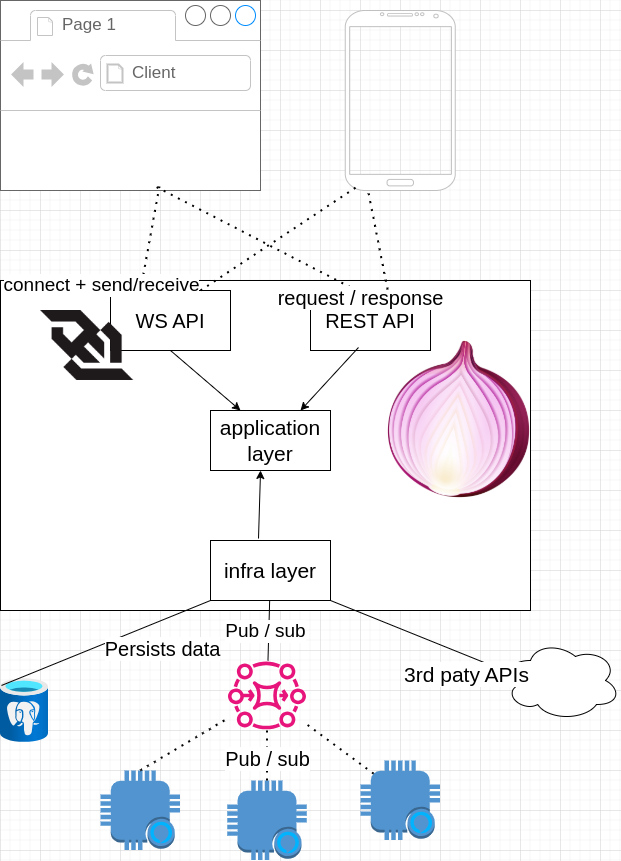

The diagram above was exported from draw.io. Its source (the exported page's mxGraphModel, read from the mxfile embedded in the PNG):
<mxGraphModel dx="1078" dy="1890" grid="1" gridSize="10" guides="1" tooltips="1" connect="1" arrows="1" fold="1" page="1" pageScale="1" pageWidth="850" pageHeight="1100" math="0" shadow="0">
  <root>
    <mxCell id="0" />
    <mxCell id="1" parent="0" />
    <mxCell id="0-57K18Mp1LHb9XH40JR-4" value="" style="rounded=0;whiteSpace=wrap;html=1;" parent="1" vertex="1">
      <mxGeometry x="120" y="70" width="530" height="330" as="geometry" />
    </mxCell>
    <mxCell id="8eyLRlcEQnwBMDzXGAl3-1" value="&lt;font style=&quot;font-size: 20px;&quot;&gt;WS API&lt;/font&gt;" style="rounded=0;whiteSpace=wrap;html=1;" parent="1" vertex="1">
      <mxGeometry x="230" y="80" width="120" height="60" as="geometry" />
    </mxCell>
    <mxCell id="8eyLRlcEQnwBMDzXGAl3-2" value="&lt;font style=&quot;font-size: 20px;&quot;&gt;REST API&lt;/font&gt;" style="rounded=0;whiteSpace=wrap;html=1;" parent="1" vertex="1">
      <mxGeometry x="430" y="80" width="120" height="60" as="geometry" />
    </mxCell>
    <mxCell id="8eyLRlcEQnwBMDzXGAl3-3" value="&lt;font style=&quot;font-size: 21px;&quot;&gt;application layer&lt;/font&gt;" style="rounded=0;whiteSpace=wrap;html=1;" parent="1" vertex="1">
      <mxGeometry x="330" y="200" width="120" height="60" as="geometry" />
    </mxCell>
    <mxCell id="8eyLRlcEQnwBMDzXGAl3-4" value="&lt;font style=&quot;font-size: 21px;&quot;&gt;infra layer&lt;/font&gt;" style="rounded=0;whiteSpace=wrap;html=1;" parent="1" vertex="1">
      <mxGeometry x="330" y="330" width="120" height="60" as="geometry" />
    </mxCell>
    <mxCell id="8eyLRlcEQnwBMDzXGAl3-5" value="" style="endArrow=classic;html=1;rounded=0;entryX=0.417;entryY=1;entryDx=0;entryDy=0;entryPerimeter=0;exitX=0.4;exitY=-0.033;exitDx=0;exitDy=0;exitPerimeter=0;" parent="1" source="8eyLRlcEQnwBMDzXGAl3-4" target="8eyLRlcEQnwBMDzXGAl3-3" edge="1">
      <mxGeometry width="50" height="50" relative="1" as="geometry">
        <mxPoint x="160" y="390" as="sourcePoint" />
        <mxPoint x="210" y="340" as="targetPoint" />
      </mxGeometry>
    </mxCell>
    <mxCell id="8eyLRlcEQnwBMDzXGAl3-6" value="" style="endArrow=classic;html=1;rounded=0;entryX=0.25;entryY=0;entryDx=0;entryDy=0;exitX=0.5;exitY=1;exitDx=0;exitDy=0;" parent="1" source="8eyLRlcEQnwBMDzXGAl3-1" target="8eyLRlcEQnwBMDzXGAl3-3" edge="1">
      <mxGeometry width="50" height="50" relative="1" as="geometry">
        <mxPoint x="140" y="300" as="sourcePoint" />
        <mxPoint x="190" y="250" as="targetPoint" />
      </mxGeometry>
    </mxCell>
    <mxCell id="8eyLRlcEQnwBMDzXGAl3-7" value="" style="endArrow=classic;html=1;rounded=0;exitX=0.4;exitY=0.95;exitDx=0;exitDy=0;exitPerimeter=0;entryX=0.75;entryY=0;entryDx=0;entryDy=0;" parent="1" source="8eyLRlcEQnwBMDzXGAl3-2" target="8eyLRlcEQnwBMDzXGAl3-3" edge="1">
      <mxGeometry width="50" height="50" relative="1" as="geometry">
        <mxPoint x="200" y="350" as="sourcePoint" />
        <mxPoint x="250" y="300" as="targetPoint" />
      </mxGeometry>
    </mxCell>
    <mxCell id="8eyLRlcEQnwBMDzXGAl3-9" value="" style="strokeWidth=1;shadow=0;dashed=0;align=center;html=1;shape=mxgraph.mockup.containers.browserWindow;rSize=0;strokeColor=#666666;strokeColor2=#008cff;strokeColor3=#c4c4c4;mainText=,;recursiveResize=0;" parent="1" vertex="1">
      <mxGeometry x="120" y="-210" width="195" height="190" as="geometry" />
    </mxCell>
    <mxCell id="8eyLRlcEQnwBMDzXGAl3-10" value="Page 1" style="strokeWidth=1;shadow=0;dashed=0;align=center;html=1;shape=mxgraph.mockup.containers.anchor;fontSize=17;fontColor=#666666;align=left;whiteSpace=wrap;" parent="8eyLRlcEQnwBMDzXGAl3-9" vertex="1">
      <mxGeometry x="60" y="12" width="110" height="26" as="geometry" />
    </mxCell>
    <mxCell id="8eyLRlcEQnwBMDzXGAl3-11" value="Client" style="strokeWidth=1;shadow=0;dashed=0;align=center;html=1;shape=mxgraph.mockup.containers.anchor;rSize=0;fontSize=17;fontColor=#666666;align=left;" parent="8eyLRlcEQnwBMDzXGAl3-9" vertex="1">
      <mxGeometry x="130" y="60" width="250" height="26" as="geometry" />
    </mxCell>
    <mxCell id="8eyLRlcEQnwBMDzXGAl3-12" value="" style="endArrow=none;dashed=1;html=1;dashPattern=1 3;strokeWidth=2;rounded=0;entryX=0.815;entryY=0.979;entryDx=0;entryDy=0;entryPerimeter=0;exitX=0.25;exitY=0;exitDx=0;exitDy=0;" parent="1" source="8eyLRlcEQnwBMDzXGAl3-1" target="8eyLRlcEQnwBMDzXGAl3-9" edge="1">
      <mxGeometry width="50" height="50" relative="1" as="geometry">
        <mxPoint x="60" y="190" as="sourcePoint" />
        <mxPoint x="110" y="140" as="targetPoint" />
      </mxGeometry>
    </mxCell>
    <mxCell id="8eyLRlcEQnwBMDzXGAl3-13" value="&lt;font style=&quot;font-size: 19px;&quot;&gt;connect + send/receive&lt;/font&gt;" style="edgeLabel;html=1;align=center;verticalAlign=middle;resizable=0;points=[];" parent="8eyLRlcEQnwBMDzXGAl3-12" connectable="0" vertex="1">
      <mxGeometry x="-0.1384" y="-3" relative="1" as="geometry">
        <mxPoint x="-51" y="39" as="offset" />
      </mxGeometry>
    </mxCell>
    <mxCell id="8eyLRlcEQnwBMDzXGAl3-20" value="" style="image;aspect=fixed;html=1;points=[];align=center;fontSize=12;image=img/lib/azure2/databases/Azure_Database_PostgreSQL_Server.svg;" parent="1" vertex="1">
      <mxGeometry x="120" y="468" width="48" height="64" as="geometry" />
    </mxCell>
    <mxCell id="8eyLRlcEQnwBMDzXGAl3-22" value="" style="endArrow=none;html=1;rounded=0;entryX=0;entryY=1;entryDx=0;entryDy=0;exitX=0.021;exitY=0.109;exitDx=0;exitDy=0;exitPerimeter=0;" parent="1" source="8eyLRlcEQnwBMDzXGAl3-20" target="8eyLRlcEQnwBMDzXGAl3-4" edge="1">
      <mxGeometry width="50" height="50" relative="1" as="geometry">
        <mxPoint x="310" y="520" as="sourcePoint" />
        <mxPoint x="360" y="470" as="targetPoint" />
      </mxGeometry>
    </mxCell>
    <mxCell id="8eyLRlcEQnwBMDzXGAl3-23" value="&lt;font style=&quot;font-size: 20px;&quot;&gt;Persists data&lt;/font&gt;" style="edgeLabel;html=1;align=center;verticalAlign=middle;resizable=0;points=[];" parent="8eyLRlcEQnwBMDzXGAl3-22" connectable="0" vertex="1">
      <mxGeometry x="0.3192" relative="1" as="geometry">
        <mxPoint x="22" y="19" as="offset" />
      </mxGeometry>
    </mxCell>
    <mxCell id="8eyLRlcEQnwBMDzXGAl3-24" value="" style="sketch=0;outlineConnect=0;fontColor=#232F3E;gradientColor=none;fillColor=#E7157B;strokeColor=none;dashed=0;verticalLabelPosition=bottom;verticalAlign=top;align=center;html=1;fontSize=12;fontStyle=0;aspect=fixed;pointerEvents=1;shape=mxgraph.aws4.mq_broker;" parent="1" vertex="1">
      <mxGeometry x="347.5" y="450" width="78" height="69" as="geometry" />
    </mxCell>
    <mxCell id="8eyLRlcEQnwBMDzXGAl3-26" value="" style="endArrow=none;html=1;rounded=0;" parent="1" source="8eyLRlcEQnwBMDzXGAl3-24" target="8eyLRlcEQnwBMDzXGAl3-4" edge="1">
      <mxGeometry width="50" height="50" relative="1" as="geometry">
        <mxPoint x="260" y="520" as="sourcePoint" />
        <mxPoint x="310" y="470" as="targetPoint" />
      </mxGeometry>
    </mxCell>
    <mxCell id="8eyLRlcEQnwBMDzXGAl3-27" value="&lt;font style=&quot;font-size: 19px;&quot;&gt;Pub / sub&lt;/font&gt;" style="edgeLabel;html=1;align=center;verticalAlign=middle;resizable=0;points=[];" parent="8eyLRlcEQnwBMDzXGAl3-26" connectable="0" vertex="1">
      <mxGeometry x="0.2915" y="-2" relative="1" as="geometry">
        <mxPoint x="-6" y="9" as="offset" />
      </mxGeometry>
    </mxCell>
    <mxCell id="8eyLRlcEQnwBMDzXGAl3-28" value="" style="endArrow=none;dashed=1;html=1;dashPattern=1 3;strokeWidth=2;rounded=0;entryX=0.795;entryY=0.979;entryDx=0;entryDy=0;entryPerimeter=0;exitX=0.45;exitY=0.067;exitDx=0;exitDy=0;exitPerimeter=0;" parent="1" source="8eyLRlcEQnwBMDzXGAl3-2" target="8eyLRlcEQnwBMDzXGAl3-9" edge="1">
      <mxGeometry width="50" height="50" relative="1" as="geometry">
        <mxPoint x="450" y="80" as="sourcePoint" />
        <mxPoint x="500" y="30" as="targetPoint" />
      </mxGeometry>
    </mxCell>
    <mxCell id="8eyLRlcEQnwBMDzXGAl3-29" value="&lt;font style=&quot;font-size: 20px;&quot;&gt;request / response&lt;/font&gt;" style="edgeLabel;html=1;align=center;verticalAlign=middle;resizable=0;points=[];" parent="8eyLRlcEQnwBMDzXGAl3-28" connectable="0" vertex="1">
      <mxGeometry x="0.2196" y="-2" relative="1" as="geometry">
        <mxPoint x="122" y="70" as="offset" />
      </mxGeometry>
    </mxCell>
    <mxCell id="8eyLRlcEQnwBMDzXGAl3-30" value="" style="ellipse;shape=cloud;whiteSpace=wrap;html=1;" parent="1" vertex="1">
      <mxGeometry x="620" y="430" width="120" height="80" as="geometry" />
    </mxCell>
    <mxCell id="8eyLRlcEQnwBMDzXGAl3-31" value="" style="endArrow=none;html=1;rounded=0;entryX=0.07;entryY=0.4;entryDx=0;entryDy=0;entryPerimeter=0;exitX=1;exitY=1;exitDx=0;exitDy=0;" parent="1" source="8eyLRlcEQnwBMDzXGAl3-4" target="8eyLRlcEQnwBMDzXGAl3-30" edge="1">
      <mxGeometry width="50" height="50" relative="1" as="geometry">
        <mxPoint x="500" y="430" as="sourcePoint" />
        <mxPoint x="550" y="380" as="targetPoint" />
      </mxGeometry>
    </mxCell>
    <mxCell id="8eyLRlcEQnwBMDzXGAl3-32" value="&lt;font style=&quot;font-size: 21px;&quot;&gt;3rd paty APIs&lt;/font&gt;" style="edgeLabel;html=1;align=center;verticalAlign=middle;resizable=0;points=[];" parent="8eyLRlcEQnwBMDzXGAl3-31" connectable="0" vertex="1">
      <mxGeometry x="-0.0023" relative="1" as="geometry">
        <mxPoint x="46" y="38" as="offset" />
      </mxGeometry>
    </mxCell>
    <mxCell id="8eyLRlcEQnwBMDzXGAl3-33" value="" style="outlineConnect=0;dashed=0;verticalLabelPosition=bottom;verticalAlign=top;align=center;html=1;shape=mxgraph.aws3.alexa_enabled_device;fillColor=#5294CF;gradientColor=none;" parent="1" vertex="1">
      <mxGeometry x="220" y="560" width="79.5" height="79.5" as="geometry" />
    </mxCell>
    <mxCell id="8eyLRlcEQnwBMDzXGAl3-34" value="" style="outlineConnect=0;dashed=0;verticalLabelPosition=bottom;verticalAlign=top;align=center;html=1;shape=mxgraph.aws3.alexa_enabled_device;fillColor=#5294CF;gradientColor=none;" parent="1" vertex="1">
      <mxGeometry x="346.75" y="570" width="79.5" height="79.5" as="geometry" />
    </mxCell>
    <mxCell id="8eyLRlcEQnwBMDzXGAl3-35" value="" style="outlineConnect=0;dashed=0;verticalLabelPosition=bottom;verticalAlign=top;align=center;html=1;shape=mxgraph.aws3.alexa_enabled_device;fillColor=#5294CF;gradientColor=none;" parent="1" vertex="1">
      <mxGeometry x="480" y="550" width="79.5" height="79.5" as="geometry" />
    </mxCell>
    <mxCell id="8eyLRlcEQnwBMDzXGAl3-36" value="" style="endArrow=none;dashed=1;html=1;dashPattern=1 3;strokeWidth=2;rounded=0;exitX=0.5;exitY=0;exitDx=0;exitDy=0;exitPerimeter=0;" parent="1" source="8eyLRlcEQnwBMDzXGAl3-33" target="8eyLRlcEQnwBMDzXGAl3-24" edge="1">
      <mxGeometry width="50" height="50" relative="1" as="geometry">
        <mxPoint x="190" y="670" as="sourcePoint" />
        <mxPoint x="240" y="620" as="targetPoint" />
      </mxGeometry>
    </mxCell>
    <mxCell id="8eyLRlcEQnwBMDzXGAl3-37" value="" style="endArrow=none;dashed=1;html=1;dashPattern=1 3;strokeWidth=2;rounded=0;exitX=0.5;exitY=0;exitDx=0;exitDy=0;exitPerimeter=0;" parent="1" source="8eyLRlcEQnwBMDzXGAl3-34" target="8eyLRlcEQnwBMDzXGAl3-24" edge="1">
      <mxGeometry width="50" height="50" relative="1" as="geometry">
        <mxPoint x="240" y="700" as="sourcePoint" />
        <mxPoint x="360" y="599" as="targetPoint" />
      </mxGeometry>
    </mxCell>
    <mxCell id="8eyLRlcEQnwBMDzXGAl3-40" value="&lt;font style=&quot;font-size: 20px;&quot;&gt;Pub / sub&lt;/font&gt;" style="edgeLabel;html=1;align=center;verticalAlign=middle;resizable=0;points=[];" parent="8eyLRlcEQnwBMDzXGAl3-37" connectable="0" vertex="1">
      <mxGeometry x="-0.092" relative="1" as="geometry">
        <mxPoint as="offset" />
      </mxGeometry>
    </mxCell>
    <mxCell id="8eyLRlcEQnwBMDzXGAl3-38" value="" style="endArrow=none;dashed=1;html=1;dashPattern=1 3;strokeWidth=2;rounded=0;exitX=0.165;exitY=0.165;exitDx=0;exitDy=0;exitPerimeter=0;" parent="1" source="8eyLRlcEQnwBMDzXGAl3-35" target="8eyLRlcEQnwBMDzXGAl3-24" edge="1">
      <mxGeometry width="50" height="50" relative="1" as="geometry">
        <mxPoint x="470" y="679" as="sourcePoint" />
        <mxPoint x="472" y="580" as="targetPoint" />
      </mxGeometry>
    </mxCell>
    <mxCell id="0-57K18Mp1LHb9XH40JR-6" value="" style="shape=image;verticalLabelPosition=bottom;labelBackgroundColor=default;verticalAlign=top;aspect=fixed;imageAspect=0;image=https://pngimg.com/d/onion_PNG99203.png;" parent="1" vertex="1">
      <mxGeometry x="507" y="130" width="143" height="158.01" as="geometry" />
    </mxCell>
    <mxCell id="0-57K18Mp1LHb9XH40JR-14" value="" style="shape=image;verticalLabelPosition=bottom;labelBackgroundColor=default;verticalAlign=top;aspect=fixed;imageAspect=0;image=https://static-00.iconduck.com/assets.00/websocket-icon-1024x769-b74mi87d.png;" parent="1" vertex="1">
      <mxGeometry x="160" y="100" width="93.21" height="70" as="geometry" />
    </mxCell>
    <mxCell id="E46JE0xPXnsKVeUkoxHU-4" value="" style="verticalLabelPosition=bottom;verticalAlign=top;html=1;shadow=0;dashed=0;strokeWidth=1;shape=mxgraph.android.phone2;strokeColor=#c0c0c0;" vertex="1" parent="1">
      <mxGeometry x="464.75" y="-200" width="110" height="180" as="geometry" />
    </mxCell>
    <mxCell id="E46JE0xPXnsKVeUkoxHU-5" value="" style="endArrow=none;dashed=1;html=1;dashPattern=1 3;strokeWidth=2;rounded=0;exitX=0.642;exitY=-0.017;exitDx=0;exitDy=0;exitPerimeter=0;entryX=0.209;entryY=1.006;entryDx=0;entryDy=0;entryPerimeter=0;" edge="1" parent="1" source="8eyLRlcEQnwBMDzXGAl3-2" target="E46JE0xPXnsKVeUkoxHU-4">
      <mxGeometry width="50" height="50" relative="1" as="geometry">
        <mxPoint x="610" y="60" as="sourcePoint" />
        <mxPoint x="450" y="12" as="targetPoint" />
      </mxGeometry>
    </mxCell>
    <mxCell id="E46JE0xPXnsKVeUkoxHU-10" value="" style="endArrow=none;dashed=1;html=1;dashPattern=1 3;strokeWidth=2;rounded=0;exitX=0.75;exitY=0;exitDx=0;exitDy=0;entryX=0.109;entryY=0.978;entryDx=0;entryDy=0;entryPerimeter=0;" edge="1" parent="1" source="8eyLRlcEQnwBMDzXGAl3-1" target="E46JE0xPXnsKVeUkoxHU-4">
      <mxGeometry width="50" height="50" relative="1" as="geometry">
        <mxPoint x="530" y="130" as="sourcePoint" />
        <mxPoint x="450" y="-23.5" as="targetPoint" />
      </mxGeometry>
    </mxCell>
  </root>
</mxGraphModel>